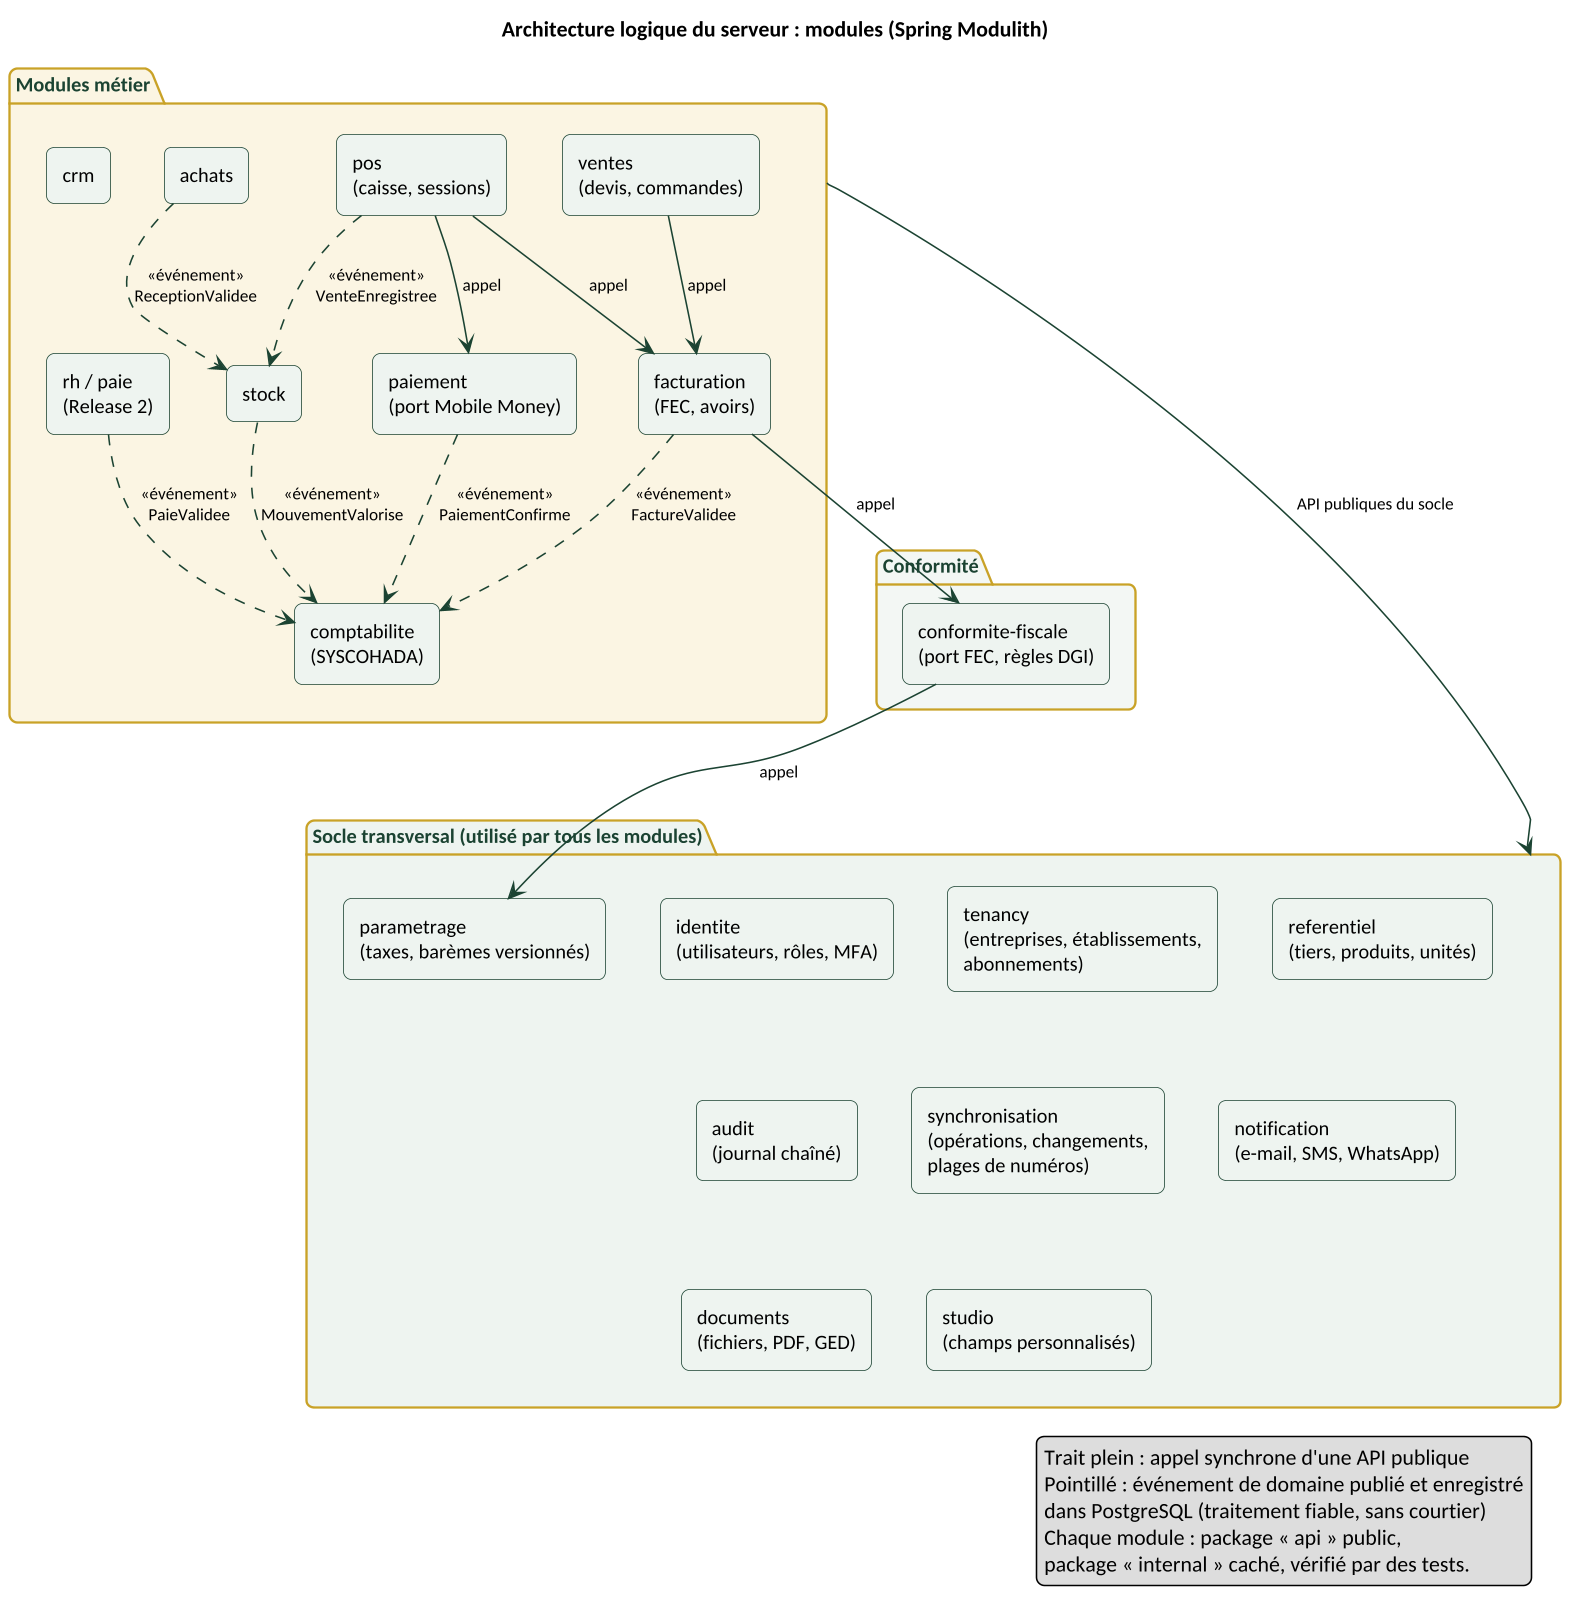

The diagram above was rendered by PlantUML. Its source (embedded in the PNG):
@startuml
skinparamlocked dpi 150
!include style.iuml
title Architecture logique du serveur : modules (Spring Modulith)

package "Modules métier" as MET #FBF5E3 {
  [ventes\n(devis, commandes)] as VEN
  [pos\n(caisse, sessions)] as POS
  [achats] as ACH
  [crm] as CRM
  [rh / paie\n(Release 2)] as RH
  [facturation\n(FEC, avoirs)] as FAC
  [paiement\n(port Mobile Money)] as PAY
  [stock] as STK
  [comptabilite\n(SYSCOHADA)] as CPT
}

package "Conformité" as CONF #F3F7F4 {
  [conformite-fiscale\n(port FEC, règles DGI)] as FEC
}

package "Socle transversal (utilisé par tous les modules)" as SOC #EEF4F0 {
  [identite\n(utilisateurs, rôles, MFA)] as ID
  [tenancy\n(entreprises, établissements,\nabonnements)] as TEN
  [referentiel\n(tiers, produits, unités)] as REF
  [parametrage\n(taxes, barèmes versionnés)] as PAR
  [audit\n(journal chaîné)] as AUD
  [synchronisation\n(opérations, changements,\nplages de numéros)] as SYN
  [notification\n(e-mail, SMS, WhatsApp)] as NOT
  [documents\n(fichiers, PDF, GED)] as DOC
  [studio\n(champs personnalisés)] as STU
}

VEN --> FAC : appel
POS --> FAC : appel
FAC --> FEC : appel
POS --> PAY : appel
FAC ..> CPT : <<événement>>\nFactureValidee
POS ..> STK : <<événement>>\nVenteEnregistree
ACH ..> STK : <<événement>>\nReceptionValidee
STK ..> CPT : <<événement>>\nMouvementValorise
PAY ..> CPT : <<événement>>\nPaiementConfirme
RH ..> CPT : <<événement>>\nPaieValidee
FEC --> PAR : appel
MET -down-> SOC : API publiques du socle
CRM -[hidden]- RH

legend right
  Trait plein : appel synchrone d'une API publique
  Pointillé : événement de domaine publié et enregistré
  dans PostgreSQL (traitement fiable, sans courtier)
  Chaque module : package « api » public,
  package « internal » caché, vérifié par des tests.
endlegend
@enduml